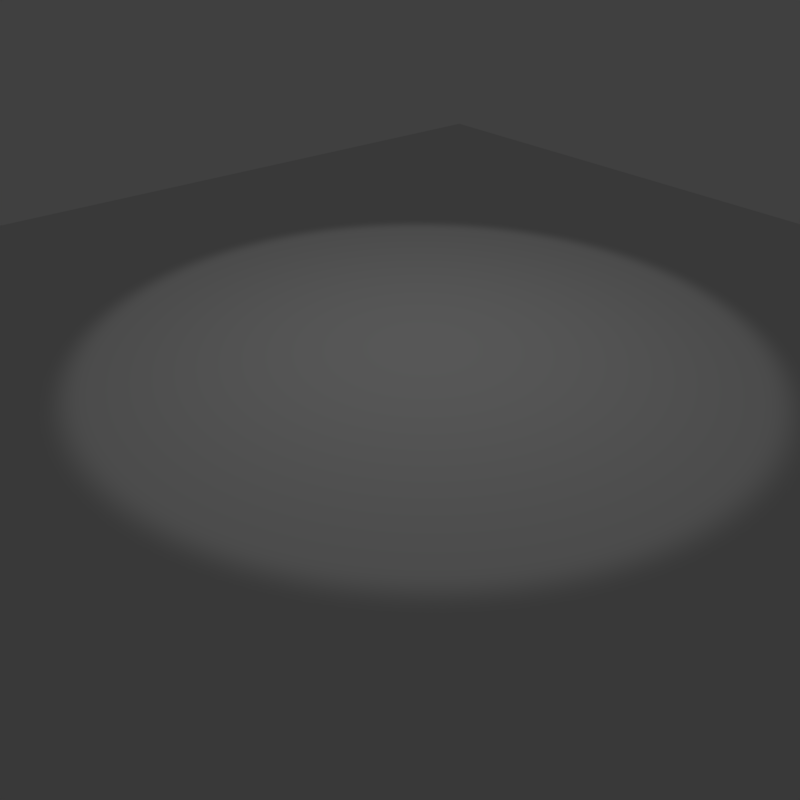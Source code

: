 # Source: 02_-_textured_spot.blend  (saved by Blender 2.79.0; exported with 4.5.12 LTS)
import bpy
from mathutils import Matrix  # noqa: F401  (used for matrix-valued properties, if any)

bpy.ops.wm.read_factory_settings(use_empty=True)
scene = bpy.context.scene
scene.name = 'Scene'

# ---- collections
col_collection_1 = bpy.data.collections.new('Collection 1'); scene.collection.children.link(col_collection_1)

# ---- materials (node trees are filled in below, after node groups)
mat_material_001 = bpy.data.materials.new('Material.001')
mat_material_001.alpha_threshold = 0.0
mat_material_001.roughness = 0.5

# ---- material node trees

# ---- world
world_world = bpy.data.worlds.new('World'); scene.world = world_world
world_world.color = (0.05088, 0.05088, 0.05088)
world_world.use_sun_shadow = False
world_world.sun_shadow_jitter_overblur = 0.0
world_world.cycles.sampling_method = 'MANUAL'

# ---- cameras
cam_camera = bpy.data.cameras.new('Camera')
cam_camera.clip_end = 100.0
cam_camera.lens = 35.0
cam_camera.sensor_width = 32.0
cam_camera.sensor_height = 18.0
cam_camera.ortho_scale = 7.314
cam_camera.dof.focus_distance = 0.0
cam_camera.dof.aperture_fstop = 128.0

# ---- lights
light_lamp = bpy.data.lights.new('Lamp', 'SPOT')
light_lamp.transmission_factor = 0.0
light_lamp.cutoff_distance = 30.0
light_lamp.energy = 100.0
light_lamp.shadow_buffer_clip_start = 1.001
light_lamp.shadow_soft_size = 0.1
light_lamp.shadow_maximum_resolution = 0.006
light_lamp.use_absolute_resolution = True
light_lamp.spot_size = 1.309

# ---- meshes
me_plane = bpy.data.meshes.new('Plane')
me_plane.from_pydata([(-1.0, -1.0, 0.0), (1.0, -1.0, 0.0), (-1.0, 1.0, 0.0), (1.0, 1.0, 0.0)], [], [(0, 1, 3, 2)])
me_plane.materials.append(mat_material_001)
me_plane.use_remesh_preserve_volume = False
me_plane.use_remesh_preserve_attributes = False
me_plane.use_mirror_vertex_groups = False
me_plane.update()

# ---- objects
ob_plane = bpy.data.objects.new('Plane', me_plane)
ob_lamp = bpy.data.objects.new('Lamp', light_lamp)
ob_camera = bpy.data.objects.new('Camera', cam_camera)

# ---- transforms, parenting, visibility, modifiers, constraints
ob_plane.location = (0.0, 0.0, 0.0)
ob_plane.scale = (7.891, 7.891, 7.891)
ob_plane.lineart.crease_threshold = 0.0
ob_lamp.location = (0.0, 0.0, 6.085)
ob_lamp.lock_rotations_4d = False
ob_lamp.empty_display_type = 'ARROWS'
ob_lamp.color = (0.0, 0.0, 0.0, 0.0)
ob_lamp.lineart.crease_threshold = 0.0
ob_camera.location = (7.481, -6.508, 5.344)
ob_camera.rotation_euler = (1.016, -1.454e-07, 0.8847)
ob_camera.lock_rotations_4d = False
ob_camera.empty_display_type = 'ARROWS'
ob_camera.color = (0.0, 0.0, 0.0, 0.0)
ob_camera.display_type = 'WIRE'
ob_camera.lineart.crease_threshold = 0.0

# ---- collection membership
col_collection_1.objects.link(ob_plane)
col_collection_1.objects.link(ob_lamp)
col_collection_1.objects.link(ob_camera)

# ---- scene / render settings (as saved in the file)
scene.camera = ob_camera
scene.frame_start = 1; scene.frame_end = 250; scene.frame_set(1)
scene.render.engine = 'BLENDER_EEVEE_NEXT'
scene.render.resolution_x = 400
scene.render.resolution_y = 400
scene.render.dither_intensity = 0.0
scene.cycles.use_denoising = False
scene.cycles.samples = 128
scene.cycles.sampling_pattern = 'TABULATED_SOBOL'
scene.cycles.use_adaptive_sampling = False
scene.cycles.use_light_tree = False
scene.cycles.blur_glossy = 0.0
scene.cycles.sample_clamp_indirect = 0.0
scene.view_settings.view_transform = 'Standard'
bpy.context.view_layer.update()
